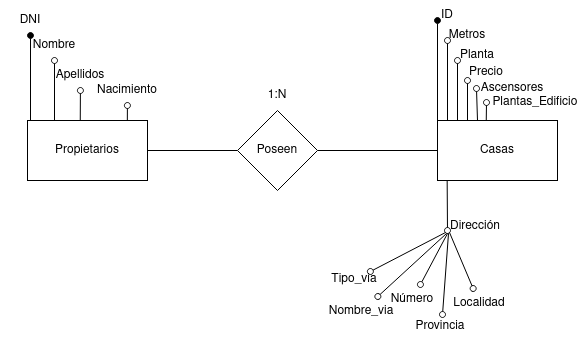

The diagram above was exported from draw.io. Its source (the exported page's mxGraphModel, read from the mxfile embedded in the PNG):
<mxGraphModel dx="460" dy="665" grid="0" gridSize="10" guides="1" tooltips="1" connect="1" arrows="1" fold="1" page="1" pageScale="1" pageWidth="827" pageHeight="1169" math="0" shadow="0">
  <root>
    <mxCell id="0" />
    <mxCell id="1" parent="0" />
    <mxCell id="1P7LRGaCT5gW3yPvF6nM-1" value="Casas" style="rounded=0;whiteSpace=wrap;html=1;" parent="1" vertex="1">
      <mxGeometry x="590" y="180" width="120" height="60" as="geometry" />
    </mxCell>
    <mxCell id="1P7LRGaCT5gW3yPvF6nM-6" style="edgeStyle=none;rounded=0;orthogonalLoop=1;jettySize=auto;html=1;entryX=0;entryY=0.5;entryDx=0;entryDy=0;endArrow=none;endFill=0;" parent="1" source="1P7LRGaCT5gW3yPvF6nM-2" target="1P7LRGaCT5gW3yPvF6nM-3" edge="1">
      <mxGeometry relative="1" as="geometry" />
    </mxCell>
    <mxCell id="1P7LRGaCT5gW3yPvF6nM-2" value="Propietarios" style="rounded=0;whiteSpace=wrap;html=1;" parent="1" vertex="1">
      <mxGeometry x="180" y="180" width="120" height="60" as="geometry" />
    </mxCell>
    <mxCell id="1P7LRGaCT5gW3yPvF6nM-7" style="edgeStyle=none;rounded=0;orthogonalLoop=1;jettySize=auto;html=1;endArrow=none;endFill=0;" parent="1" source="1P7LRGaCT5gW3yPvF6nM-3" target="1P7LRGaCT5gW3yPvF6nM-1" edge="1">
      <mxGeometry relative="1" as="geometry" />
    </mxCell>
    <mxCell id="1P7LRGaCT5gW3yPvF6nM-3" value="Poseen" style="rhombus;whiteSpace=wrap;html=1;" parent="1" vertex="1">
      <mxGeometry x="390" y="170" width="80" height="80" as="geometry" />
    </mxCell>
    <mxCell id="1P7LRGaCT5gW3yPvF6nM-10" value="1:N" style="text;html=1;strokeColor=none;fillColor=none;align=center;verticalAlign=middle;whiteSpace=wrap;rounded=0;" parent="1" vertex="1">
      <mxGeometry x="400" y="140" width="60" height="30" as="geometry" />
    </mxCell>
    <mxCell id="sF7weI7kykDSbF2tBbQE-1" style="edgeStyle=none;rounded=0;orthogonalLoop=1;jettySize=auto;html=1;endArrow=oval;endFill=1;" parent="1" edge="1">
      <mxGeometry relative="1" as="geometry">
        <mxPoint x="590" y="80" as="targetPoint" />
        <mxPoint x="590" y="180" as="sourcePoint" />
      </mxGeometry>
    </mxCell>
    <mxCell id="sF7weI7kykDSbF2tBbQE-2" style="edgeStyle=none;rounded=0;orthogonalLoop=1;jettySize=auto;html=1;endArrow=oval;endFill=0;" parent="1" edge="1">
      <mxGeometry relative="1" as="geometry">
        <mxPoint x="600" y="100" as="targetPoint" />
        <mxPoint x="600" y="180" as="sourcePoint" />
      </mxGeometry>
    </mxCell>
    <mxCell id="sF7weI7kykDSbF2tBbQE-3" style="edgeStyle=none;rounded=0;orthogonalLoop=1;jettySize=auto;html=1;endArrow=oval;endFill=0;" parent="1" edge="1">
      <mxGeometry relative="1" as="geometry">
        <mxPoint x="610" y="120" as="targetPoint" />
        <mxPoint x="610" y="180" as="sourcePoint" />
      </mxGeometry>
    </mxCell>
    <mxCell id="sF7weI7kykDSbF2tBbQE-4" style="edgeStyle=none;rounded=0;orthogonalLoop=1;jettySize=auto;html=1;endArrow=oval;endFill=0;" parent="1" edge="1">
      <mxGeometry relative="1" as="geometry">
        <mxPoint x="620" y="140" as="targetPoint" />
        <mxPoint x="620" y="180" as="sourcePoint" />
      </mxGeometry>
    </mxCell>
    <mxCell id="sF7weI7kykDSbF2tBbQE-5" style="edgeStyle=none;rounded=0;orthogonalLoop=1;jettySize=auto;html=1;endArrow=oval;endFill=0;" parent="1" edge="1">
      <mxGeometry relative="1" as="geometry">
        <mxPoint x="629" y="148" as="targetPoint" />
        <mxPoint x="630" y="180" as="sourcePoint" />
      </mxGeometry>
    </mxCell>
    <mxCell id="sF7weI7kykDSbF2tBbQE-6" value="ID" style="text;html=1;strokeColor=none;fillColor=none;align=center;verticalAlign=middle;whiteSpace=wrap;rounded=0;" parent="1" vertex="1">
      <mxGeometry x="570" y="60" width="60" height="30" as="geometry" />
    </mxCell>
    <mxCell id="sF7weI7kykDSbF2tBbQE-7" value="Metros" style="text;html=1;strokeColor=none;fillColor=none;align=center;verticalAlign=middle;whiteSpace=wrap;rounded=0;" parent="1" vertex="1">
      <mxGeometry x="590" y="80" width="60" height="30" as="geometry" />
    </mxCell>
    <mxCell id="sF7weI7kykDSbF2tBbQE-8" value="Planta" style="text;html=1;strokeColor=none;fillColor=none;align=center;verticalAlign=middle;whiteSpace=wrap;rounded=0;" parent="1" vertex="1">
      <mxGeometry x="600" y="100" width="60" height="30" as="geometry" />
    </mxCell>
    <mxCell id="sF7weI7kykDSbF2tBbQE-11" value="Plantas_Edificio" style="text;html=1;strokeColor=none;fillColor=none;align=center;verticalAlign=middle;whiteSpace=wrap;rounded=0;" parent="1" vertex="1">
      <mxGeometry x="658" y="147" width="60" height="30" as="geometry" />
    </mxCell>
    <mxCell id="sF7weI7kykDSbF2tBbQE-18" style="edgeStyle=none;rounded=0;orthogonalLoop=1;jettySize=auto;html=1;endArrow=oval;endFill=0;" parent="1" edge="1">
      <mxGeometry relative="1" as="geometry">
        <mxPoint x="600" y="290" as="targetPoint" />
        <mxPoint x="599.67" y="240" as="sourcePoint" />
      </mxGeometry>
    </mxCell>
    <mxCell id="sF7weI7kykDSbF2tBbQE-19" style="edgeStyle=none;rounded=0;orthogonalLoop=1;jettySize=auto;html=1;endArrow=oval;endFill=0;" parent="1" edge="1">
      <mxGeometry relative="1" as="geometry">
        <mxPoint x="522.8888888888889" y="331" as="targetPoint" />
        <mxPoint x="598" y="292" as="sourcePoint" />
      </mxGeometry>
    </mxCell>
    <mxCell id="sF7weI7kykDSbF2tBbQE-21" value="Tipo_via" style="text;html=1;strokeColor=none;fillColor=none;align=center;verticalAlign=middle;whiteSpace=wrap;rounded=0;" parent="1" vertex="1">
      <mxGeometry x="477" y="324" width="60" height="30" as="geometry" />
    </mxCell>
    <mxCell id="sF7weI7kykDSbF2tBbQE-22" style="edgeStyle=none;rounded=0;orthogonalLoop=1;jettySize=auto;html=1;endArrow=oval;endFill=0;" parent="1" target="sF7weI7kykDSbF2tBbQE-23" edge="1">
      <mxGeometry relative="1" as="geometry">
        <mxPoint x="527" y="360" as="targetPoint" />
        <mxPoint x="599" y="293" as="sourcePoint" />
      </mxGeometry>
    </mxCell>
    <mxCell id="sF7weI7kykDSbF2tBbQE-23" value="Nombre_via" style="text;html=1;strokeColor=none;fillColor=none;align=center;verticalAlign=middle;whiteSpace=wrap;rounded=0;" parent="1" vertex="1">
      <mxGeometry x="484" y="356" width="60" height="30" as="geometry" />
    </mxCell>
    <mxCell id="sF7weI7kykDSbF2tBbQE-24" style="edgeStyle=none;rounded=0;orthogonalLoop=1;jettySize=auto;html=1;endArrow=oval;endFill=0;" parent="1" target="sF7weI7kykDSbF2tBbQE-25" edge="1">
      <mxGeometry relative="1" as="geometry">
        <mxPoint x="557" y="355" as="targetPoint" />
        <mxPoint x="600" y="293" as="sourcePoint" />
      </mxGeometry>
    </mxCell>
    <mxCell id="sF7weI7kykDSbF2tBbQE-25" value="Número" style="text;html=1;strokeColor=none;fillColor=none;align=center;verticalAlign=middle;whiteSpace=wrap;rounded=0;" parent="1" vertex="1">
      <mxGeometry x="535" y="344" width="60" height="30" as="geometry" />
    </mxCell>
    <mxCell id="sF7weI7kykDSbF2tBbQE-26" style="edgeStyle=none;rounded=0;orthogonalLoop=1;jettySize=auto;html=1;endArrow=oval;endFill=0;entryX=1;entryY=1;entryDx=0;entryDy=0;" parent="1" target="sF7weI7kykDSbF2tBbQE-25" edge="1">
      <mxGeometry relative="1" as="geometry">
        <mxPoint x="582.9545454545455" y="354" as="targetPoint" />
        <mxPoint x="601" y="293" as="sourcePoint" />
      </mxGeometry>
    </mxCell>
    <mxCell id="sF7weI7kykDSbF2tBbQE-27" value="Provincia" style="text;html=1;strokeColor=none;fillColor=none;align=center;verticalAlign=middle;whiteSpace=wrap;rounded=0;" parent="1" vertex="1">
      <mxGeometry x="563" y="371" width="60" height="30" as="geometry" />
    </mxCell>
    <mxCell id="sF7weI7kykDSbF2tBbQE-28" style="edgeStyle=none;rounded=0;orthogonalLoop=1;jettySize=auto;html=1;endArrow=oval;endFill=0;" parent="1" target="sF7weI7kykDSbF2tBbQE-29" edge="1">
      <mxGeometry relative="1" as="geometry">
        <mxPoint x="623" y="360" as="targetPoint" />
        <mxPoint x="602" y="292" as="sourcePoint" />
      </mxGeometry>
    </mxCell>
    <mxCell id="sF7weI7kykDSbF2tBbQE-29" value="Localidad" style="text;html=1;strokeColor=none;fillColor=none;align=center;verticalAlign=middle;whiteSpace=wrap;rounded=0;" parent="1" vertex="1">
      <mxGeometry x="602" y="348" width="60" height="30" as="geometry" />
    </mxCell>
    <mxCell id="sF7weI7kykDSbF2tBbQE-32" value="Dirección" style="text;html=1;strokeColor=none;fillColor=none;align=center;verticalAlign=middle;whiteSpace=wrap;rounded=0;" parent="1" vertex="1">
      <mxGeometry x="598" y="271" width="60" height="30" as="geometry" />
    </mxCell>
    <mxCell id="sF7weI7kykDSbF2tBbQE-33" value="Precio" style="text;html=1;strokeColor=none;fillColor=none;align=center;verticalAlign=middle;whiteSpace=wrap;rounded=0;" parent="1" vertex="1">
      <mxGeometry x="609" y="117" width="60" height="30" as="geometry" />
    </mxCell>
    <mxCell id="sF7weI7kykDSbF2tBbQE-34" style="edgeStyle=none;rounded=0;orthogonalLoop=1;jettySize=auto;html=1;endArrow=oval;endFill=0;" parent="1" edge="1">
      <mxGeometry relative="1" as="geometry">
        <mxPoint x="639" y="162" as="targetPoint" />
        <mxPoint x="638.76" y="180" as="sourcePoint" />
      </mxGeometry>
    </mxCell>
    <mxCell id="sF7weI7kykDSbF2tBbQE-35" value="Ascensores" style="text;html=1;strokeColor=none;fillColor=none;align=center;verticalAlign=middle;whiteSpace=wrap;rounded=0;" parent="1" vertex="1">
      <mxGeometry x="635" y="133" width="60" height="30" as="geometry" />
    </mxCell>
    <mxCell id="sF7weI7kykDSbF2tBbQE-38" style="edgeStyle=none;rounded=0;orthogonalLoop=1;jettySize=auto;html=1;endArrow=oval;endFill=1;" parent="1" target="sF7weI7kykDSbF2tBbQE-39" edge="1">
      <mxGeometry relative="1" as="geometry">
        <mxPoint x="183" y="80" as="targetPoint" />
        <mxPoint x="183" y="180" as="sourcePoint" />
      </mxGeometry>
    </mxCell>
    <mxCell id="sF7weI7kykDSbF2tBbQE-39" value="DNI" style="text;html=1;strokeColor=none;fillColor=none;align=center;verticalAlign=middle;whiteSpace=wrap;rounded=0;" parent="1" vertex="1">
      <mxGeometry x="153" y="65" width="60" height="30" as="geometry" />
    </mxCell>
    <mxCell id="sF7weI7kykDSbF2tBbQE-40" style="edgeStyle=none;rounded=0;orthogonalLoop=1;jettySize=auto;html=1;endArrow=oval;endFill=0;" parent="1" target="sF7weI7kykDSbF2tBbQE-41" edge="1">
      <mxGeometry relative="1" as="geometry">
        <mxPoint x="207" y="105" as="targetPoint" />
        <mxPoint x="207" y="180" as="sourcePoint" />
      </mxGeometry>
    </mxCell>
    <mxCell id="sF7weI7kykDSbF2tBbQE-41" value="Nombre" style="text;html=1;strokeColor=none;fillColor=none;align=center;verticalAlign=middle;whiteSpace=wrap;rounded=0;" parent="1" vertex="1">
      <mxGeometry x="177" y="90" width="60" height="30" as="geometry" />
    </mxCell>
    <mxCell id="sF7weI7kykDSbF2tBbQE-42" style="edgeStyle=none;rounded=0;orthogonalLoop=1;jettySize=auto;html=1;endArrow=oval;endFill=0;" parent="1" target="sF7weI7kykDSbF2tBbQE-43" edge="1">
      <mxGeometry relative="1" as="geometry">
        <mxPoint x="233" y="135" as="targetPoint" />
        <mxPoint x="232.76" y="180" as="sourcePoint" />
      </mxGeometry>
    </mxCell>
    <mxCell id="sF7weI7kykDSbF2tBbQE-43" value="Apellidos" style="text;html=1;strokeColor=none;fillColor=none;align=center;verticalAlign=middle;whiteSpace=wrap;rounded=0;" parent="1" vertex="1">
      <mxGeometry x="203" y="120" width="60" height="30" as="geometry" />
    </mxCell>
    <mxCell id="sF7weI7kykDSbF2tBbQE-44" style="edgeStyle=none;rounded=0;orthogonalLoop=1;jettySize=auto;html=1;endArrow=oval;endFill=0;" parent="1" target="sF7weI7kykDSbF2tBbQE-45" edge="1">
      <mxGeometry relative="1" as="geometry">
        <mxPoint x="280" y="150" as="targetPoint" />
        <mxPoint x="279.84" y="180" as="sourcePoint" />
      </mxGeometry>
    </mxCell>
    <mxCell id="sF7weI7kykDSbF2tBbQE-45" value="Nacimiento" style="text;html=1;strokeColor=none;fillColor=none;align=center;verticalAlign=middle;whiteSpace=wrap;rounded=0;" parent="1" vertex="1">
      <mxGeometry x="250.00000000000003" y="135" width="60" height="30" as="geometry" />
    </mxCell>
  </root>
</mxGraphModel>